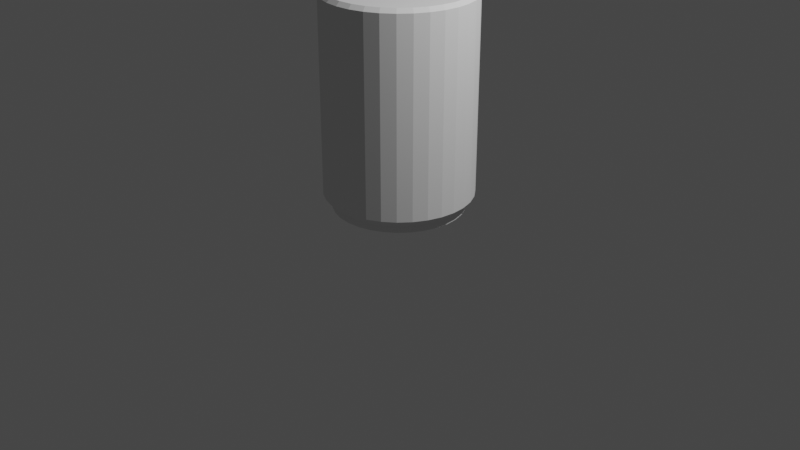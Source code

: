 # Source: Cylinder_Chair.blend  (saved by Blender 3.4.6; exported with 4.5.12 LTS)
import bpy
from mathutils import Matrix  # noqa: F401  (used for matrix-valued properties, if any)

bpy.ops.wm.read_factory_settings(use_empty=True)
scene = bpy.context.scene
scene.name = 'Scene'

# ---- collections
col_collection = bpy.data.collections.new('Collection'); scene.collection.children.link(col_collection)

# ---- world
world_world = bpy.data.worlds.new('World'); scene.world = world_world
world_world.use_nodes = True; world_world.node_tree.nodes.clear()
_N = world_world.node_tree.nodes; _L = world_world.node_tree.links
n0 = _N.new('ShaderNodeOutputWorld'); n0.name = 'World Output'; n0.location = (300, 300)
n1 = _N.new('ShaderNodeBackground'); n1.name = 'Background'; n1.location = (10, 300)
n1.inputs[0].default_value = (0.05088, 0.05088, 0.05088, 1.0)
_L.new(n1.outputs[0], n0.inputs[0])
n0.is_active_output = True
world_world.color = (0.05088, 0.05088, 0.05088)
world_world.use_sun_shadow = False
world_world.sun_shadow_jitter_overblur = 0.0

# ---- cameras
cam_camera = bpy.data.cameras.new('Camera')
cam_camera.clip_end = 100.0
cam_camera.ortho_scale = 7.314

# ---- lights
light_light = bpy.data.lights.new('Light', 'POINT')
light_light.transmission_factor = 0.0
light_light.energy = 1000.0
light_light.shadow_soft_size = 0.1
light_light.shadow_maximum_resolution = 0.006
light_light.use_absolute_resolution = True

# ---- meshes
me_cylinder = bpy.data.meshes.new('Cylinder')
me_cylinder.from_pydata([(-0.1484, 0.7463, 0.6116), (-0.2912, 0.703, 0.6116), (-0.4227, 0.6327, 0.6116), (-0.538, 0.538, 0.6116), (-0.6327, 0.4227, 0.6116), (-0.703, 0.2912, 0.6116), (-0.7463, 0.1484, 0.6116), (-0.7609, 2.344e-09, 0.6116), (-0.7463, -0.1484, 0.6116), (-0.703, -0.2912, 0.6116), (-0.6327, -0.4227, 0.6116), (-0.538, -0.538, 0.6116), (-0.4227, -0.6327, 0.6116), (-0.2912, -0.703, 0.6116), (-0.1484, -0.7463, 0.6116), (-2.504e-08, -0.7609, 0.6116), (0.1484, -0.7463, 0.6116), (0.2912, -0.703, 0.6116), (0.4227, -0.6327, 0.6116), (0.538, -0.538, 0.6116), (0.6327, -0.4227, 0.6116), (0.703, -0.2912, 0.6116), (0.7463, -0.1484, 0.6116), (0.7609, 2.344e-09, 0.6116), (0.7463, 0.1484, 0.6116), (0.703, 0.2912, 0.6116), (0.6327, 0.4227, 0.6116), (0.538, 0.538, 0.6116), (0.4227, 0.6327, 0.6116), (0.2912, 0.703, 0.6116), (0.1484, 0.7463, 0.6116), (-2.504e-08, 0.7609, 0.6116), (2.342e-09, 0.7609, 0.003015), (0.1484, 0.7463, 0.003015), (0.2912, 0.703, 0.003015), (0.4227, 0.6327, 0.003015), (0.538, 0.538, 0.003015), (0.6327, 0.4227, 0.003015), (0.703, 0.2912, 0.003015), (0.7463, 0.1484, 0.003015), (0.7609, -7.266e-10, 0.003015), (0.7463, -0.1484, 0.003015), (0.703, -0.2912, 0.003015), (0.6327, -0.4227, 0.003015), (0.538, -0.538, 0.003015), (0.4227, -0.6327, 0.003015), (0.2912, -0.703, 0.003015), (0.1484, -0.7463, 0.003015), (2.342e-09, -0.7609, 0.003015), (-0.1484, -0.7463, 0.003015), (-0.2912, -0.703, 0.003015), (-0.4227, -0.6327, 0.003015), (-0.538, -0.538, 0.003015), (-0.6327, -0.4227, 0.003015), (-0.703, -0.2912, 0.003015), (-0.7463, -0.1484, 0.003015), (-0.7609, -7.266e-10, 0.003015), (-0.7463, 0.1484, 0.003015), (-0.703, 0.2912, 0.003015), (-0.6327, 0.4227, 0.003015), (-0.538, 0.538, 0.003015), (-0.4227, 0.6327, 0.003015), (-0.2912, 0.703, 0.003015), (-0.1484, 0.7463, 0.003015), (2.342e-09, 0.6716, -0.7579), (2.342e-09, 0.7609, -0.669), (0.131, 0.6587, -0.7579), (0.1484, 0.7463, -0.669), (0.257, 0.6205, -0.7579), (0.2912, 0.703, -0.669), (0.3731, 0.5584, -0.7579), (0.4227, 0.6327, -0.669), (0.4749, 0.4749, -0.7579), (0.538, 0.538, -0.669), (0.5584, 0.3731, -0.7579), (0.6327, 0.4227, -0.669), (0.6205, 0.257, -0.7579), (0.703, 0.2912, -0.669), (0.6587, 0.131, -0.7579), (0.7463, 0.1484, -0.669), (0.6716, -7.266e-10, -0.7579), (0.7609, -7.266e-10, -0.669), (0.6587, -0.131, -0.7579), (0.7463, -0.1484, -0.669), (0.6205, -0.257, -0.7579), (0.703, -0.2912, -0.669), (0.5584, -0.3731, -0.7579), (0.6327, -0.4227, -0.669), (0.4749, -0.4749, -0.7579), (0.538, -0.538, -0.669), (0.3731, -0.5584, -0.7579), (0.4227, -0.6327, -0.669), (0.257, -0.6205, -0.7579), (0.2912, -0.703, -0.669), (0.131, -0.6587, -0.7579), (0.1484, -0.7463, -0.669), (2.342e-09, -0.6716, -0.7579), (2.342e-09, -0.7609, -0.669), (-0.131, -0.6587, -0.7579), (-0.1484, -0.7463, -0.669), (-0.257, -0.6205, -0.7579), (-0.2912, -0.703, -0.669), (-0.3731, -0.5584, -0.7579), (-0.4227, -0.6327, -0.669), (-0.4749, -0.4749, -0.7579), (-0.538, -0.538, -0.669), (-0.5584, -0.3731, -0.7579), (-0.6327, -0.4227, -0.669), (-0.6205, -0.257, -0.7579), (-0.703, -0.2912, -0.669), (-0.6587, -0.131, -0.7579), (-0.7463, -0.1484, -0.669), (-0.6716, -7.266e-10, -0.7579), (-0.7609, -7.266e-10, -0.669), (-0.6587, 0.131, -0.7579), (-0.7463, 0.1484, -0.669), (-0.6205, 0.257, -0.7579), (-0.703, 0.2912, -0.669), (-0.5584, 0.3731, -0.7579), (-0.6327, 0.4227, -0.669), (-0.4749, 0.4749, -0.7579), (-0.538, 0.538, -0.669), (-0.3731, 0.5584, -0.7579), (-0.4227, 0.6327, -0.669), (-0.257, 0.6205, -0.7579), (-0.2912, 0.703, -0.669), (-0.131, 0.6587, -0.7579), (-0.1484, 0.7463, -0.669), (-2.469e-08, 0.7198, 1.372), (-2.504e-08, 0.7609, 1.332), (0.1404, 0.706, 1.372), (0.1484, 0.7463, 1.332), (0.2755, 0.665, 1.372), (0.2912, 0.703, 1.332), (0.3999, 0.5985, 1.372), (0.4227, 0.6327, 1.332), (0.509, 0.509, 1.372), (0.538, 0.538, 1.332), (0.5985, 0.3999, 1.372), (0.6327, 0.4227, 1.332), (0.665, 0.2755, 1.372), (0.703, 0.2912, 1.332), (0.706, 0.1404, 1.372), (0.7463, 0.1484, 1.332), (0.7198, 1.989e-09, 1.372), (0.7609, 2.344e-09, 1.332), (0.706, -0.1404, 1.372), (0.7463, -0.1484, 1.332), (0.665, -0.2755, 1.372), (0.703, -0.2912, 1.332), (0.5985, -0.3999, 1.372), (0.6327, -0.4227, 1.332), (0.509, -0.509, 1.372), (0.538, -0.538, 1.332), (0.3999, -0.5985, 1.372), (0.4227, -0.6327, 1.332), (0.2755, -0.665, 1.372), (0.2912, -0.703, 1.332), (0.1404, -0.706, 1.372), (0.1484, -0.7463, 1.332), (-2.539e-08, -0.7198, 1.372), (-2.504e-08, -0.7609, 1.332), (-0.1404, -0.706, 1.372), (-0.1484, -0.7463, 1.332), (-0.2755, -0.665, 1.372), (-0.2912, -0.703, 1.332), (-0.3999, -0.5985, 1.372), (-0.4227, -0.6327, 1.332), (-0.509, -0.509, 1.372), (-0.538, -0.538, 1.332), (-0.5985, -0.3999, 1.372), (-0.6327, -0.4227, 1.332), (-0.665, -0.2755, 1.372), (-0.703, -0.2912, 1.332), (-0.706, -0.1404, 1.372), (-0.7463, -0.1484, 1.332), (-0.7198, 2.698e-09, 1.372), (-0.7609, 2.344e-09, 1.332), (-0.706, 0.1404, 1.372), (-0.7463, 0.1484, 1.332), (-0.665, 0.2755, 1.372), (-0.703, 0.2912, 1.332), (-0.5985, 0.3999, 1.372), (-0.6327, 0.4227, 1.332), (-0.509, 0.509, 1.372), (-0.538, 0.538, 1.332), (-0.3999, 0.5985, 1.372), (-0.4227, 0.6327, 1.332), (-0.2755, 0.665, 1.372), (-0.2912, 0.703, 1.332), (-0.1404, 0.706, 1.372), (-0.1484, 0.7463, 1.332), (6.306e-09, 0.6716, -0.8216), (0.131, 0.6587, -0.8216), (0.257, 0.6205, -0.8216), (0.3731, 0.5584, -0.8216), (0.4749, 0.4749, -0.8216), (0.5584, 0.3731, -0.8216), (0.6205, 0.257, -0.8216), (0.6587, 0.131, -0.8216), (0.6716, -7.266e-10, -0.8216), (0.6587, -0.131, -0.8216), (0.6205, -0.257, -0.8216), (0.5584, -0.3731, -0.8216), (0.4749, -0.4749, -0.8216), (0.3731, -0.5584, -0.8216), (0.257, -0.6205, -0.8216), (0.131, -0.6587, -0.8216), (6.306e-09, -0.6716, -0.8216), (-0.131, -0.6587, -0.8216), (-0.257, -0.6205, -0.8216), (-0.3731, -0.5584, -0.8216), (-0.4749, -0.4749, -0.8216), (-0.5584, -0.3731, -0.8216), (-0.6205, -0.257, -0.8216), (-0.6587, -0.131, -0.8216), (-0.6716, -7.266e-10, -0.8216), (-0.6587, 0.131, -0.8216), (-0.6205, 0.257, -0.8216), (-0.5584, 0.3731, -0.8216), (-0.4749, 0.4749, -0.8216), (-0.3731, 0.5584, -0.8216), (-0.257, 0.6205, -0.8216), (-0.131, 0.6587, -0.8216), (0.131, 0.6587, -0.8216), (6.306e-09, 0.6716, -0.8216), (0.257, 0.6205, -0.8216), (0.3731, 0.5584, -0.8216), (0.4749, 0.4749, -0.8216), (0.5584, 0.3731, -0.8216), (0.6205, 0.257, -0.8216), (0.6587, 0.131, -0.8216), (0.6716, -7.266e-10, -0.8216), (0.6587, -0.131, -0.8216), (0.6205, -0.257, -0.8216), (0.5584, -0.3731, -0.8216), (0.4749, -0.4749, -0.8216), (0.3731, -0.5584, -0.8216), (0.257, -0.6205, -0.8216), (0.131, -0.6587, -0.8216), (6.306e-09, -0.6716, -0.8216), (-0.131, -0.6587, -0.8216), (-0.257, -0.6205, -0.8216), (-0.3731, -0.5584, -0.8216), (-0.4749, -0.4749, -0.8216), (-0.5584, -0.3731, -0.8216), (-0.6205, -0.257, -0.8216), (-0.6587, -0.131, -0.8216), (-0.6716, -7.266e-10, -0.8216), (-0.6587, 0.131, -0.8216), (-0.6205, 0.257, -0.8216), (-0.5584, 0.3731, -0.8216), (-0.4749, 0.4749, -0.8216), (-0.3731, 0.5584, -0.8216), (-0.257, 0.6205, -0.8216), (-0.131, 0.6587, -0.8216), (0.131, 0.6587, -0.8216), (6.306e-09, 0.6716, -0.8216), (0.257, 0.6205, -0.8216), (0.3731, 0.5584, -0.8216), (0.4749, 0.4749, -0.8216), (0.5584, 0.3731, -0.8216), (0.6205, 0.257, -0.8216), (0.6587, 0.131, -0.8216), (0.6716, -7.266e-10, -0.8216), (0.6587, -0.131, -0.8216), (0.6205, -0.257, -0.8216), (0.5584, -0.3731, -0.8216), (0.4749, -0.4749, -0.8216), (0.3731, -0.5584, -0.8216), (0.257, -0.6205, -0.8216), (0.131, -0.6587, -0.8216), (6.306e-09, -0.6716, -0.8216), (-0.131, -0.6587, -0.8216), (-0.257, -0.6205, -0.8216), (-0.3731, -0.5584, -0.8216), (-0.4749, -0.4749, -0.8216), (-0.5584, -0.3731, -0.8216), (-0.6205, -0.257, -0.8216), (-0.6587, -0.131, -0.8216), (-0.6716, -7.266e-10, -0.8216), (-0.6587, 0.131, -0.8216), (-0.6205, 0.257, -0.8216), (-0.5584, 0.3731, -0.8216), (-0.4749, 0.4749, -0.8216), (-0.3731, 0.5584, -0.8216), (-0.257, 0.6205, -0.8216), (-0.131, 0.6587, -0.8216), (0.131, 0.6587, -0.8216), (0.131, 0.6587, -0.8216), (0.131, 0.6587, -0.8216), (0.131, 0.6587, -0.8216), (0.131, 0.6587, -0.8216), (0.131, 0.6587, -0.8216), (6.306e-09, 0.6716, -0.8216), (6.306e-09, 0.6716, -0.8216), (6.306e-09, 0.6716, -0.8216), (6.306e-09, 0.6716, -0.8216), (6.306e-09, 0.6716, -0.8216), (6.306e-09, 0.6716, -0.8216), (0.257, 0.6205, -0.8216), (0.257, 0.6205, -0.8216), (0.257, 0.6205, -0.8216), (0.257, 0.6205, -0.8216), (0.257, 0.6205, -0.8216), (0.257, 0.6205, -0.8216), (0.3731, 0.5584, -0.8216), (0.3731, 0.5584, -0.8216), (0.3731, 0.5584, -0.8216), (0.3731, 0.5584, -0.8216), (0.3731, 0.5584, -0.8216), (0.3731, 0.5584, -0.8216), (0.4749, 0.4749, -0.8216), (0.4749, 0.4749, -0.8216), (0.4749, 0.4749, -0.8216), (0.4749, 0.4749, -0.8216), (0.4749, 0.4749, -0.8216), (0.4749, 0.4749, -0.8216), (0.5584, 0.3731, -0.8216), (0.5584, 0.3731, -0.8216), (0.5584, 0.3731, -0.8216), (0.5584, 0.3731, -0.8216), (0.5584, 0.3731, -0.8216), (0.5584, 0.3731, -0.8216), (0.6205, 0.257, -0.8216), (0.6205, 0.257, -0.8216), (0.6205, 0.257, -0.8216), (0.6205, 0.257, -0.8216), (0.6205, 0.257, -0.8216), (0.6205, 0.257, -0.8216), (0.6587, 0.131, -0.8216), (0.6587, 0.131, -0.8216), (0.6587, 0.131, -0.8216), (0.6587, 0.131, -0.8216), (0.6587, 0.131, -0.8216), (0.6587, 0.131, -0.8216), (0.6716, -7.266e-10, -0.8216), (0.6716, -7.266e-10, -0.8216), (0.6716, -7.266e-10, -0.8216), (0.6716, -7.266e-10, -0.8216), (0.6716, -7.266e-10, -0.8216), (0.6716, -7.266e-10, -0.8216), (0.6587, -0.131, -0.8216), (0.6587, -0.131, -0.8216), (0.6587, -0.131, -0.8216), (0.6587, -0.131, -0.8216), (0.6587, -0.131, -0.8216), (0.6587, -0.131, -0.8216), (0.6205, -0.257, -0.8216), (0.6205, -0.257, -0.8216), (0.6205, -0.257, -0.8216), (0.6205, -0.257, -0.8216), (0.6205, -0.257, -0.8216), (0.6205, -0.257, -0.8216), (0.5584, -0.3731, -0.8216), (0.5584, -0.3731, -0.8216), (0.5584, -0.3731, -0.8216), (0.5584, -0.3731, -0.8216), (0.5584, -0.3731, -0.8216), (0.5584, -0.3731, -0.8216), (0.4749, -0.4749, -0.8216), (0.4749, -0.4749, -0.8216), (0.4749, -0.4749, -0.8216), (0.4749, -0.4749, -0.8216), (0.4749, -0.4749, -0.8216), (0.4749, -0.4749, -0.8216), (0.3731, -0.5584, -0.8216), (0.3731, -0.5584, -0.8216), (0.3731, -0.5584, -0.8216), (0.3731, -0.5584, -0.8216), (0.3731, -0.5584, -0.8216), (0.3731, -0.5584, -0.8216), (0.257, -0.6205, -0.8216), (0.257, -0.6205, -0.8216), (0.257, -0.6205, -0.8216), (0.257, -0.6205, -0.8216), (0.257, -0.6205, -0.8216), (0.257, -0.6205, -0.8216), (0.131, -0.6587, -0.8216), (0.131, -0.6587, -0.8216), (0.131, -0.6587, -0.8216), (0.131, -0.6587, -0.8216), (0.131, -0.6587, -0.8216), (0.131, -0.6587, -0.8216), (6.306e-09, -0.6716, -0.8216), (6.306e-09, -0.6716, -0.8216), (6.306e-09, -0.6716, -0.8216), (6.306e-09, -0.6716, -0.8216), (6.306e-09, -0.6716, -0.8216), (6.306e-09, -0.6716, -0.8216), (-0.131, -0.6587, -0.8216), (-0.131, -0.6587, -0.8216), (-0.131, -0.6587, -0.8216), (-0.131, -0.6587, -0.8216), (-0.131, -0.6587, -0.8216), (-0.131, -0.6587, -0.8216), (-0.257, -0.6205, -0.8216), (-0.257, -0.6205, -0.8216), (-0.257, -0.6205, -0.8216), (-0.257, -0.6205, -0.8216), (-0.257, -0.6205, -0.8216), (-0.257, -0.6205, -0.8216), (-0.3731, -0.5584, -0.8216), (-0.3731, -0.5584, -0.8216), (-0.3731, -0.5584, -0.8216), (-0.3731, -0.5584, -0.8216), (-0.3731, -0.5584, -0.8216), (-0.3731, -0.5584, -0.8216), (-0.4749, -0.4749, -0.8216), (-0.4749, -0.4749, -0.8216), (-0.4749, -0.4749, -0.8216), (-0.4749, -0.4749, -0.8216), (-0.4749, -0.4749, -0.8216), (-0.4749, -0.4749, -0.8216), (-0.5584, -0.3731, -0.8216), (-0.5584, -0.3731, -0.8216), (-0.5584, -0.3731, -0.8216), (-0.5584, -0.3731, -0.8216), (-0.5584, -0.3731, -0.8216), (-0.5584, -0.3731, -0.8216), (-0.6205, -0.257, -0.8216), (-0.6205, -0.257, -0.8216), (-0.6205, -0.257, -0.8216), (-0.6205, -0.257, -0.8216), (-0.6205, -0.257, -0.8216), (-0.6205, -0.257, -0.8216), (-0.6587, -0.131, -0.8216), (-0.6587, -0.131, -0.8216), (-0.6587, -0.131, -0.8216), (-0.6587, -0.131, -0.8216), (-0.6587, -0.131, -0.8216), (-0.6587, -0.131, -0.8216), (-0.6716, -7.266e-10, -0.8216), (-0.6716, -7.266e-10, -0.8216), (-0.6716, -7.266e-10, -0.8216), (-0.6716, -7.266e-10, -0.8216), (-0.6716, -7.266e-10, -0.8216), (-0.6716, -7.266e-10, -0.8216), (-0.6587, 0.131, -0.8216), (-0.6587, 0.131, -0.8216), (-0.6587, 0.131, -0.8216), (-0.6587, 0.131, -0.8216), (-0.6587, 0.131, -0.8216), (-0.6587, 0.131, -0.8216), (-0.6205, 0.257, -0.8216), (-0.6205, 0.257, -0.8216), (-0.6205, 0.257, -0.8216), (-0.6205, 0.257, -0.8216), (-0.6205, 0.257, -0.8216), (-0.6205, 0.257, -0.8216), (-0.5584, 0.3731, -0.8216), (-0.5584, 0.3731, -0.8216), (-0.5584, 0.3731, -0.8216), (-0.5584, 0.3731, -0.8216), (-0.5584, 0.3731, -0.8216), (-0.5584, 0.3731, -0.8216), (-0.4749, 0.4749, -0.8216), (-0.4749, 0.4749, -0.8216), (-0.4749, 0.4749, -0.8216), (-0.4749, 0.4749, -0.8216), (-0.4749, 0.4749, -0.8216), (-0.4749, 0.4749, -0.8216), (-0.3731, 0.5584, -0.8216), (-0.3731, 0.5584, -0.8216), (-0.3731, 0.5584, -0.8216), (-0.3731, 0.5584, -0.8216), (-0.3731, 0.5584, -0.8216), (-0.3731, 0.5584, -0.8216), (-0.257, 0.6205, -0.8216), (-0.257, 0.6205, -0.8216), (-0.257, 0.6205, -0.8216), (-0.257, 0.6205, -0.8216), (-0.257, 0.6205, -0.8216), (-0.257, 0.6205, -0.8216), (-0.131, 0.6587, -0.8216), (-0.131, 0.6587, -0.8216), (-0.131, 0.6587, -0.8216), (-0.131, 0.6587, -0.8216), (-0.131, 0.6587, -0.8216), (-0.131, 0.6587, -0.8216), (2.342e-09, 0.7609, -0.669), (0.1484, 0.7463, -0.669), (0.131, 0.6587, -0.7579), (2.342e-09, 0.6716, -0.7579), (0.2912, 0.703, -0.669), (0.257, 0.6205, -0.7579), (0.4227, 0.6327, -0.669), (0.3731, 0.5584, -0.7579), (0.538, 0.538, -0.669), (0.4749, 0.4749, -0.7579), (0.6327, 0.4227, -0.669), (0.5584, 0.3731, -0.7579), (0.703, 0.2912, -0.669), (0.6205, 0.257, -0.7579), (0.7463, 0.1484, -0.669), (0.6587, 0.131, -0.7579), (-0.7609, -7.266e-10, -0.669), (-0.6716, -7.266e-10, -0.7579), (-0.7463, 0.1484, -0.669), (-0.6587, 0.131, -0.7579), (-0.703, 0.2912, -0.669), (-0.6205, 0.257, -0.7579), (-0.6327, 0.4227, -0.669), (-0.5584, 0.3731, -0.7579), (-0.538, 0.538, -0.669), (-0.4749, 0.4749, -0.7579), (-0.4227, 0.6327, -0.669), (-0.3731, 0.5584, -0.7579), (-0.2912, 0.703, -0.669), (-0.257, 0.6205, -0.7579), (-0.1484, 0.7463, -0.669), (-0.131, 0.6587, -0.7579)], [], [(0, 191, 129, 31), (510, 63, 32, 65), (481, 33, 34, 484), (508, 62, 63, 510), (506, 61, 62, 508), (504, 60, 61, 506), (502, 59, 60, 504), (500, 58, 59, 502), (498, 57, 58, 500), (496, 56, 57, 498), (111, 55, 56, 496), (109, 54, 55, 111), (107, 53, 54, 109), (105, 52, 53, 107), (103, 51, 52, 105), (101, 50, 51, 103), (99, 49, 50, 101), (97, 48, 49, 99), (95, 47, 48, 97), (93, 46, 47, 95), (91, 45, 46, 93), (89, 44, 45, 91), (87, 43, 44, 89), (85, 42, 43, 87), (83, 41, 42, 85), (81, 40, 41, 83), (494, 39, 40, 81), (492, 38, 39, 494), (490, 37, 38, 492), (488, 36, 37, 490), (486, 35, 36, 488), (484, 34, 35, 486), (68, 70, 227, 226), (480, 67, 482, 483), (67, 69, 485, 482), (69, 71, 487, 485), (71, 73, 489, 487), (73, 75, 491, 489), (75, 77, 493, 491), (77, 79, 78, 493), (494, 81, 80, 495), (81, 83, 82, 80), (83, 85, 84, 82), (85, 87, 86, 84), (87, 89, 88, 86), (89, 91, 90, 88), (91, 93, 92, 90), (93, 95, 94, 92), (95, 97, 96, 94), (97, 99, 98, 96), (99, 101, 100, 98), (101, 103, 102, 100), (103, 105, 104, 102), (105, 107, 106, 104), (107, 109, 108, 106), (109, 111, 110, 108), (111, 496, 497, 110), (113, 115, 499, 112), (115, 117, 501, 499), (117, 119, 503, 501), (119, 121, 505, 503), (121, 123, 507, 505), (123, 125, 509, 507), (125, 127, 511, 509), (127, 480, 483, 511), (65, 32, 33, 481), (41, 40, 23, 22), (55, 54, 9, 8), (42, 41, 22, 21), (56, 55, 8, 7), (43, 42, 21, 20), (57, 56, 7, 6), (44, 43, 20, 19), (58, 57, 6, 5), (45, 44, 19, 18), (59, 58, 5, 4), (46, 45, 18, 17), (33, 32, 31, 30), (60, 59, 4, 3), (47, 46, 17, 16), (34, 33, 30, 29), (61, 60, 3, 2), (48, 47, 16, 15), (35, 34, 29, 28), (62, 61, 2, 1), (49, 48, 15, 14), (36, 35, 28, 27), (63, 62, 1, 0), (50, 49, 14, 13), (37, 36, 27, 26), (32, 63, 0, 31), (51, 50, 13, 12), (38, 37, 26, 25), (52, 51, 12, 11), (39, 38, 25, 24), (53, 52, 11, 10), (40, 39, 24, 23), (54, 53, 10, 9), (29, 133, 135, 28), (28, 135, 137, 27), (27, 137, 139, 26), (26, 139, 141, 25), (25, 141, 143, 24), (24, 143, 145, 23), (23, 145, 147, 22), (22, 147, 149, 21), (21, 149, 151, 20), (20, 151, 153, 19), (19, 153, 155, 18), (18, 155, 157, 17), (17, 157, 159, 16), (16, 159, 161, 15), (15, 161, 163, 14), (14, 163, 165, 13), (13, 165, 167, 12), (12, 167, 169, 11), (11, 169, 171, 10), (10, 171, 173, 9), (9, 173, 175, 8), (8, 175, 177, 7), (7, 177, 179, 6), (6, 179, 181, 5), (5, 181, 183, 4), (4, 183, 185, 3), (3, 185, 187, 2), (2, 187, 189, 1), (1, 189, 191, 0), (31, 129, 131, 30), (30, 131, 133, 29), (131, 129, 128, 130), (133, 131, 130, 132), (135, 133, 132, 134), (137, 135, 134, 136), (139, 137, 136, 138), (141, 139, 138, 140), (143, 141, 140, 142), (145, 143, 142, 144), (147, 145, 144, 146), (149, 147, 146, 148), (151, 149, 148, 150), (153, 151, 150, 152), (155, 153, 152, 154), (157, 155, 154, 156), (159, 157, 156, 158), (161, 159, 158, 160), (163, 161, 160, 162), (165, 163, 162, 164), (167, 165, 164, 166), (169, 167, 166, 168), (171, 169, 168, 170), (173, 171, 170, 172), (175, 173, 172, 174), (177, 175, 174, 176), (179, 177, 176, 178), (181, 179, 178, 180), (183, 181, 180, 182), (185, 183, 182, 184), (187, 185, 184, 186), (189, 187, 186, 188), (191, 189, 188, 190), (129, 191, 190, 128), (130, 128, 190, 188, 186, 184, 182, 180, 178, 176, 174, 172, 170, 168, 166, 164, 162, 160, 158, 156, 154, 152, 150, 148, 146, 144, 142, 140, 138, 136, 134, 132), (192, 193, 194, 195, 196, 197, 198, 199, 200, 201, 202, 203, 204, 205, 206, 207, 208, 209, 210, 211, 212, 213, 214, 215, 216, 217, 218, 219, 220, 221, 222, 223), (86, 88, 236, 235), (104, 106, 245, 244), (122, 124, 254, 253), (495, 80, 232, 231), (96, 98, 241, 240), (114, 116, 250, 249), (70, 72, 228, 227), (88, 90, 237, 236), (106, 108, 246, 245), (124, 126, 255, 254), (80, 82, 233, 232), (98, 100, 242, 241), (116, 118, 251, 250), (126, 64, 225, 255), (72, 74, 229, 228), (90, 92, 238, 237), (108, 110, 247, 246), (64, 66, 224, 225), (82, 84, 234, 233), (100, 102, 243, 242), (118, 120, 252, 251), (74, 76, 230, 229), (92, 94, 239, 238), (110, 497, 248, 247), (66, 68, 226, 224), (84, 86, 235, 234), (102, 104, 244, 243), (120, 122, 253, 252), (76, 495, 231, 230), (94, 96, 240, 239), (497, 114, 249, 248), (256, 257, 225, 224), (258, 256, 224, 226), (259, 258, 226, 227), (260, 259, 227, 228), (261, 260, 228, 229), (262, 261, 229, 230), (263, 262, 230, 231), (264, 263, 231, 232), (265, 264, 232, 233), (266, 265, 233, 234), (267, 266, 234, 235), (268, 267, 235, 236), (269, 268, 236, 237), (270, 269, 237, 238), (271, 270, 238, 239), (272, 271, 239, 240), (273, 272, 240, 241), (274, 273, 241, 242), (275, 274, 242, 243), (276, 275, 243, 244), (277, 276, 244, 245), (278, 277, 245, 246), (279, 278, 246, 247), (280, 279, 247, 248), (281, 280, 248, 249), (282, 281, 249, 250), (283, 282, 250, 251), (284, 283, 251, 252), (285, 284, 252, 253), (286, 285, 253, 254), (287, 286, 254, 255), (257, 287, 255, 225), (295, 477, 474, 297), (298, 476, 287, 257), (323, 315, 312, 319), (329, 321, 318, 325), (335, 327, 324, 331), (341, 333, 330, 337), (347, 339, 336, 343), (353, 345, 342, 349), (359, 351, 348, 355), (365, 357, 354, 361), (371, 363, 360, 367), (377, 369, 366, 373), (383, 375, 372, 379), (389, 381, 378, 385), (395, 387, 384, 391), (401, 393, 390, 397), (407, 399, 396, 403), (413, 405, 402, 409), (419, 411, 408, 415), (425, 417, 414, 421), (431, 423, 420, 427), (437, 429, 426, 433), (443, 435, 432, 439), (449, 441, 438, 445), (455, 447, 444, 451), (461, 453, 450, 457), (467, 459, 456, 463), (473, 465, 462, 469), (479, 471, 468, 475), (317, 309, 306, 313), (193, 192, 294, 292), (293, 296, 299, 289), (195, 194, 304, 310), (196, 195, 310, 316), (197, 196, 316, 322), (198, 197, 322, 328), (199, 198, 328, 334), (200, 199, 334, 340), (201, 200, 340, 346), (202, 201, 346, 352), (203, 202, 352, 358), (204, 203, 358, 364), (205, 204, 364, 370), (206, 205, 370, 376), (207, 206, 376, 382), (208, 207, 382, 388), (209, 208, 388, 394), (210, 209, 394, 400), (211, 210, 400, 406), (212, 211, 406, 412), (213, 212, 412, 418), (214, 213, 418, 424), (215, 214, 424, 430), (216, 215, 430, 436), (217, 216, 436, 442), (218, 217, 442, 448), (219, 218, 448, 454), (220, 219, 454, 460), (221, 220, 460, 466), (222, 221, 466, 472), (223, 222, 472, 478), (311, 303, 300, 307), (290, 298, 257, 256), (302, 290, 256, 258), (308, 302, 258, 259), (314, 308, 259, 260), (320, 314, 260, 261), (326, 320, 261, 262), (332, 326, 262, 263), (338, 332, 263, 264), (344, 338, 264, 265), (350, 344, 265, 266), (356, 350, 266, 267), (362, 356, 267, 268), (368, 362, 268, 269), (374, 368, 269, 270), (380, 374, 270, 271), (386, 380, 271, 272), (392, 386, 272, 273), (398, 392, 273, 274), (404, 398, 274, 275), (410, 404, 275, 276), (416, 410, 276, 277), (422, 416, 277, 278), (428, 422, 278, 279), (434, 428, 279, 280), (440, 434, 280, 281), (446, 440, 281, 282), (452, 446, 282, 283), (458, 452, 283, 284), (464, 458, 284, 285), (470, 464, 285, 286), (476, 470, 286, 287), (192, 223, 478, 294), (194, 193, 292, 304), (288, 289, 290), (291, 292, 293), (294, 295, 296), (297, 298, 299), (300, 301, 302), (303, 304, 305), (306, 307, 308), (309, 310, 311), (312, 313, 314), (315, 316, 317), (318, 319, 320), (321, 322, 323), (324, 325, 326), (327, 328, 329), (330, 331, 332), (333, 334, 335), (336, 337, 338), (339, 340, 341), (342, 343, 344), (345, 346, 347), (348, 349, 350), (351, 352, 353), (354, 355, 356), (357, 358, 359), (360, 361, 362), (363, 364, 365), (366, 367, 368), (369, 370, 371), (372, 373, 374), (375, 376, 377), (378, 379, 380), (381, 382, 383), (384, 385, 386), (387, 388, 389), (390, 391, 392), (393, 394, 395), (396, 397, 398), (399, 400, 401), (402, 403, 404), (405, 406, 407), (408, 409, 410), (411, 412, 413), (414, 415, 416), (417, 418, 419), (420, 421, 422), (423, 424, 425), (426, 427, 428), (429, 430, 431), (432, 433, 434), (435, 436, 437), (438, 439, 440), (441, 442, 443), (444, 445, 446), (447, 448, 449), (450, 451, 452), (453, 454, 455), (456, 457, 458), (459, 460, 461), (462, 463, 464), (465, 466, 467), (468, 469, 470), (471, 472, 473), (474, 475, 476), (477, 478, 479), (288, 291, 293, 289), (292, 294, 296, 293), (295, 297, 299, 296), (298, 290, 289, 299), (300, 303, 305, 301), (304, 292, 291, 305), (290, 302, 301, 288), (306, 309, 311, 307), (310, 304, 303, 311), (302, 308, 307, 300), (312, 315, 317, 313), (316, 310, 309, 317), (308, 314, 313, 306), (318, 321, 323, 319), (322, 316, 315, 323), (314, 320, 319, 312), (324, 327, 329, 325), (328, 322, 321, 329), (320, 326, 325, 318), (330, 333, 335, 331), (334, 328, 327, 335), (326, 332, 331, 324), (336, 339, 341, 337), (340, 334, 333, 341), (332, 338, 337, 330), (342, 345, 347, 343), (346, 340, 339, 347), (338, 344, 343, 336), (348, 351, 353, 349), (352, 346, 345, 353), (344, 350, 349, 342), (354, 357, 359, 355), (358, 352, 351, 359), (350, 356, 355, 348), (360, 363, 365, 361), (364, 358, 357, 365), (356, 362, 361, 354), (366, 369, 371, 367), (370, 364, 363, 371), (362, 368, 367, 360), (372, 375, 377, 373), (376, 370, 369, 377), (368, 374, 373, 366), (378, 381, 383, 379), (382, 376, 375, 383), (374, 380, 379, 372), (384, 387, 389, 385), (388, 382, 381, 389), (380, 386, 385, 378), (390, 393, 395, 391), (394, 388, 387, 395), (386, 392, 391, 384), (396, 399, 401, 397), (400, 394, 393, 401), (392, 398, 397, 390), (402, 405, 407, 403), (406, 400, 399, 407), (398, 404, 403, 396), (408, 411, 413, 409), (412, 406, 405, 413), (404, 410, 409, 402), (414, 417, 419, 415), (418, 412, 411, 419), (410, 416, 415, 408), (420, 423, 425, 421), (424, 418, 417, 425), (416, 422, 421, 414), (426, 429, 431, 427), (430, 424, 423, 431), (422, 428, 427, 420), (432, 435, 437, 433), (436, 430, 429, 437), (428, 434, 433, 426), (438, 441, 443, 439), (442, 436, 435, 443), (434, 440, 439, 432), (444, 447, 449, 445), (448, 442, 441, 449), (440, 446, 445, 438), (450, 453, 455, 451), (454, 448, 447, 455), (446, 452, 451, 444), (456, 459, 461, 457), (460, 454, 453, 461), (452, 458, 457, 450), (462, 465, 467, 463), (466, 460, 459, 467), (458, 464, 463, 456), (468, 471, 473, 469), (472, 466, 465, 473), (464, 470, 469, 462), (474, 477, 479, 475), (478, 472, 471, 479), (470, 476, 475, 468), (294, 478, 477, 295), (476, 298, 297, 474), (305, 291, 288, 301), (67, 480, 65, 481), (483, 482, 66, 64), (69, 67, 481, 484), (482, 485, 68, 66), (71, 69, 484, 486), (485, 487, 70, 68), (73, 71, 486, 488), (487, 489, 72, 70), (75, 73, 488, 490), (489, 491, 74, 72), (77, 75, 490, 492), (491, 493, 76, 74), (79, 77, 492, 494), (78, 79, 494, 495), (493, 78, 495, 76), (113, 112, 497, 496), (115, 113, 496, 498), (112, 499, 114, 497), (117, 115, 498, 500), (499, 501, 116, 114), (119, 117, 500, 502), (501, 503, 118, 116), (121, 119, 502, 504), (503, 505, 120, 118), (123, 121, 504, 506), (505, 507, 122, 120), (125, 123, 506, 508), (507, 509, 124, 122), (127, 125, 508, 510), (509, 511, 126, 124), (480, 127, 510, 65), (511, 483, 64, 126)])
_uv = me_cylinder.uv_layers.new(name='UVMap')
_uv.uv.foreach_set('vector', [0.03125, 0.75, 0.03125, 0.9866, 0.0, 0.9866, 0.0, 0.75, 0.03125, 0.5292, 0.03125, 0.75, 0.0, 0.75, 0.0, 0.5292, 0.9688, 0.5292, 0.9688, 0.75, 0.9375, 0.75, 0.9375, 0.5292, 0.0625, 0.5292, 0.0625, 0.75, 0.03125, 0.75, 0.03125, 0.5292, 0.09375, 0.5292, 0.09375, 0.75, 0.0625, 0.75, 0.0625, 0.5292, 0.125, 0.5292, 0.125, 0.75, 0.09375, 0.75, 0.09375, 0.5292, 0.1562, 0.5292, 0.1562, 0.75, 0.125, 0.75, 0.125, 0.5292, 0.1875, 0.5292, 0.1875, 0.75, 0.1562, 0.75, 0.1562, 0.5292, 0.2188, 0.5292, 0.2188, 0.75, 0.1875, 0.75, 0.1875, 0.5292, 0.25, 0.5292, 0.25, 0.75, 0.2188, 0.75, 0.2188, 0.5292, 0.2812, 0.5292, 0.2812, 0.75, 0.25, 0.75, 0.25, 0.5292, 0.3125, 0.5292, 0.3125, 0.75, 0.2812, 0.75, 0.2812, 0.5292, 0.3438, 0.5292, 0.3438, 0.75, 0.3125, 0.75, 0.3125, 0.5292, 0.375, 0.5292, 0.375, 0.75, 0.3438, 0.75, 0.3438, 0.5292, 0.4062, 0.5292, 0.4062, 0.75, 0.375, 0.75, 0.375, 0.5292, 0.4375, 0.5292, 0.4375, 0.75, 0.4062, 0.75, 0.4062, 0.5292, 0.4688, 0.5292, 0.4688, 0.75, 0.4375, 0.75, 0.4375, 0.5292, 0.5, 0.5292, 0.5, 0.75, 0.4688, 0.75, 0.4688, 0.5292, 0.5312, 0.5292, 0.5312, 0.75, 0.5, 0.75, 0.5, 0.5292, 0.5625, 0.5292, 0.5625, 0.75, 0.5312, 0.75, 0.5312, 0.5292, 0.5938, 0.5292, 0.5938, 0.75, 0.5625, 0.75, 0.5625, 0.5292, 0.625, 0.5292, 0.625, 0.75, 0.5938, 0.75, 0.5938, 0.5292, 0.6562, 0.5292, 0.6562, 0.75, 0.625, 0.75, 0.625, 0.5292, 0.6875, 0.5292, 0.6875, 0.75, 0.6562, 0.75, 0.6562, 0.5292, 0.7188, 0.5292, 0.7188, 0.75, 0.6875, 0.75, 0.6875, 0.5292, 0.75, 0.5292, 0.75, 0.75, 0.7188, 0.75, 0.7188, 0.5292, 0.7812, 0.5292, 0.7812, 0.75, 0.75, 0.75, 0.75, 0.5292, 0.8125, 0.5292, 0.8125, 0.75, 0.7812, 0.75, 0.7812, 0.5292, 0.8438, 0.5292, 0.8438, 0.75, 0.8125, 0.75, 0.8125, 0.5292, 0.875, 0.5292, 0.875, 0.75, 0.8438, 0.75, 0.8438, 0.5292, 0.9062, 0.5292, 0.9062, 0.75, 0.875, 0.75, 0.875, 0.5292, 0.9375, 0.5292, 0.9375, 0.75, 0.9062, 0.75, 0.9062, 0.5292, 0.8311, 0.4457, 0.8677, 0.4261, 0.8677, 0.4261, 0.8311, 0.4457, 0.75, 0.49, 0.7968, 0.4854, 0.7913, 0.4578, 0.75, 0.4618, 0.7968, 0.4854, 0.8418, 0.4717, 0.8311, 0.4457, 0.7913, 0.4578, 0.8418, 0.4717, 0.8833, 0.4496, 0.8677, 0.4261, 0.8311, 0.4457, 0.8833, 0.4496, 0.9197, 0.4197, 0.8998, 0.3998, 0.8677, 0.4261, 0.9197, 0.4197, 0.9496, 0.3833, 0.9261, 0.3677, 0.8998, 0.3998, 0.9496, 0.3833, 0.9717, 0.3418, 0.9457, 0.3311, 0.9261, 0.3677, 0.9717, 0.3418, 0.9854, 0.2968, 0.9578, 0.2913, 0.9457, 0.3311, 0.9854, 0.2968, 0.99, 0.25, 0.9618, 0.25, 0.9578, 0.2913, 0.99, 0.25, 0.9854, 0.2032, 0.9578, 0.2087, 0.9618, 0.25, 0.9854, 0.2032, 0.9717, 0.1582, 0.9457, 0.1689, 0.9578, 0.2087, 0.9717, 0.1582, 0.9496, 0.1167, 0.9261, 0.1323, 0.9457, 0.1689, 0.9496, 0.1167, 0.9197, 0.08029, 0.8998, 0.1002, 0.9261, 0.1323, 0.9197, 0.08029, 0.8833, 0.05045, 0.8677, 0.07387, 0.8998, 0.1002, 0.8833, 0.05045, 0.8418, 0.02827, 0.8311, 0.0543, 0.8677, 0.07387, 0.8418, 0.02827, 0.7968, 0.01461, 0.7913, 0.04224, 0.8311, 0.0543, 0.7968, 0.01461, 0.75, 0.01, 0.75, 0.03817, 0.7913, 0.04224, 0.75, 0.01, 0.7032, 0.01461, 0.7087, 0.04224, 0.75, 0.03817, 0.7032, 0.01461, 0.6582, 0.02827, 0.6689, 0.0543, 0.7087, 0.04224, 0.6582, 0.02827, 0.6167, 0.05045, 0.6323, 0.07387, 0.6689, 0.0543, 0.6167, 0.05045, 0.5803, 0.08029, 0.6002, 0.1002, 0.6323, 0.07387, 0.5803, 0.08029, 0.5504, 0.1167, 0.5739, 0.1323, 0.6002, 0.1002, 0.5504, 0.1167, 0.5283, 0.1582, 0.5543, 0.1689, 0.5739, 0.1323, 0.5283, 0.1582, 0.5146, 0.2032, 0.5422, 0.2087, 0.5543, 0.1689, 0.5146, 0.2032, 0.51, 0.25, 0.5382, 0.25, 0.5422, 0.2087, 0.51, 0.25, 0.5146, 0.2968, 0.5422, 0.2913, 0.5382, 0.25, 0.5146, 0.2968, 0.5283, 0.3418, 0.5543, 0.3311, 0.5422, 0.2913, 0.5283, 0.3418, 0.5504, 0.3833, 0.5739, 0.3677, 0.5543, 0.3311, 0.5504, 0.3833, 0.5803, 0.4197, 0.6002, 0.3998, 0.5739, 0.3677, 0.5803, 0.4197, 0.6167, 0.4496, 0.6323, 0.4261, 0.6002, 0.3998, 0.6167, 0.4496, 0.6582, 0.4717, 0.6689, 0.4457, 0.6323, 0.4261, 0.6582, 0.4717, 0.7032, 0.4854, 0.7087, 0.4578, 0.6689, 0.4457, 0.7032, 0.4854, 0.75, 0.49, 0.75, 0.4618, 0.7087, 0.4578, 1.0, 0.5292, 1.0, 0.75, 0.9688, 0.75, 0.9688, 0.5292, 0.7188, 0.75, 0.75, 0.75, 0.75, 0.75, 0.7188, 0.75, 0.2812, 0.75, 0.3125, 0.75, 0.3125, 0.75, 0.2812, 0.75, 0.6875, 0.75, 0.7188, 0.75, 0.7188, 0.75, 0.6875, 0.75, 0.25, 0.75, 0.2812, 0.75, 0.2812, 0.75, 0.25, 0.75, 0.6562, 0.75, 0.6875, 0.75, 0.6875, 0.75, 0.6562, 0.75, 0.2188, 0.75, 0.25, 0.75, 0.25, 0.75, 0.2188, 0.75, 0.625, 0.75, 0.6562, 0.75, 0.6562, 0.75, 0.625, 0.75, 0.1875, 0.75, 0.2188, 0.75, 0.2188, 0.75, 0.1875, 0.75, 0.5938, 0.75, 0.625, 0.75, 0.625, 0.75, 0.5938, 0.75, 0.1562, 0.75, 0.1875, 0.75, 0.1875, 0.75, 0.1562, 0.75, 0.5625, 0.75, 0.5938, 0.75, 0.5938, 0.75, 0.5625, 0.75, 0.9688, 0.75, 1.0, 0.75, 1.0, 0.75, 0.9688, 0.75, 0.125, 0.75, 0.1562, 0.75, 0.1562, 0.75, 0.125, 0.75, 0.5312, 0.75, 0.5625, 0.75, 0.5625, 0.75, 0.5312, 0.75, 0.9375, 0.75, 0.9688, 0.75, 0.9688, 0.75, 0.9375, 0.75, 0.09375, 0.75, 0.125, 0.75, 0.125, 0.75, 0.09375, 0.75, 0.5, 0.75, 0.5312, 0.75, 0.5312, 0.75, 0.5, 0.75, 0.9062, 0.75, 0.9375, 0.75, 0.9375, 0.75, 0.9062, 0.75, 0.0625, 0.75, 0.09375, 0.75, 0.09375, 0.75, 0.0625, 0.75, 0.4688, 0.75, 0.5, 0.75, 0.5, 0.75, 0.4688, 0.75, 0.875, 0.75, 0.9062, 0.75, 0.9062, 0.75, 0.875, 0.75, 0.03125, 0.75, 0.0625, 0.75, 0.0625, 0.75, 0.03125, 0.75, 0.4375, 0.75, 0.4688, 0.75, 0.4688, 0.75, 0.4375, 0.75, 0.8438, 0.75, 0.875, 0.75, 0.875, 0.75, 0.8438, 0.75, 0.0, 0.75, 0.03125, 0.75, 0.03125, 0.75, 0.0, 0.75, 0.4062, 0.75, 0.4375, 0.75, 0.4375, 0.75, 0.4062, 0.75, 0.8125, 0.75, 0.8438, 0.75, 0.8438, 0.75, 0.8125, 0.75, 0.375, 0.75, 0.4062, 0.75, 0.4062, 0.75, 0.375, 0.75, 0.7812, 0.75, 0.8125, 0.75, 0.8125, 0.75, 0.7812, 0.75, 0.3438, 0.75, 0.375, 0.75, 0.375, 0.75, 0.3438, 0.75, 0.75, 0.75, 0.7812, 0.75, 0.7812, 0.75, 0.75, 0.75, 0.3125, 0.75, 0.3438, 0.75, 0.3438, 0.75, 0.3125, 0.75, 0.9375, 0.75, 0.9375, 0.9866, 0.9062, 0.9866, 0.9062, 0.75, 0.9062, 0.75, 0.9062, 0.9866, 0.875, 0.9866, 0.875, 0.75, 0.875, 0.75, 0.875, 0.9866, 0.8438, 0.9866, 0.8438, 0.75, 0.8438, 0.75, 0.8438, 0.9866, 0.8125, 0.9866, 0.8125, 0.75, 0.8125, 0.75, 0.8125, 0.9866, 0.7812, 0.9866, 0.7812, 0.75, 0.7812, 0.75, 0.7812, 0.9866, 0.75, 0.9866, 0.75, 0.75, 0.75, 0.75, 0.75, 0.9866, 0.7188, 0.9866, 0.7188, 0.75, 0.7188, 0.75, 0.7188, 0.9866, 0.6875, 0.9866, 0.6875, 0.75, 0.6875, 0.75, 0.6875, 0.9866, 0.6562, 0.9866, 0.6562, 0.75, 0.6562, 0.75, 0.6562, 0.9866, 0.625, 0.9866, 0.625, 0.75, 0.625, 0.75, 0.625, 0.9866, 0.5938, 0.9866, 0.5938, 0.75, 0.5938, 0.75, 0.5938, 0.9866, 0.5625, 0.9866, 0.5625, 0.75, 0.5625, 0.75, 0.5625, 0.9866, 0.5312, 0.9866, 0.5312, 0.75, 0.5312, 0.75, 0.5312, 0.9866, 0.5, 0.9866, 0.5, 0.75, 0.5, 0.75, 0.5, 0.9866, 0.4688, 0.9866, 0.4688, 0.75, 0.4688, 0.75, 0.4688, 0.9866, 0.4375, 0.9866, 0.4375, 0.75, 0.4375, 0.75, 0.4375, 0.9866, 0.4062, 0.9866, 0.4062, 0.75, 0.4062, 0.75, 0.4062, 0.9866, 0.375, 0.9866, 0.375, 0.75, 0.375, 0.75, 0.375, 0.9866, 0.3438, 0.9866, 0.3438, 0.75, 0.3438, 0.75, 0.3438, 0.9866, 0.3125, 0.9866, 0.3125, 0.75, 0.3125, 0.75, 0.3125, 0.9866, 0.2812, 0.9866, 0.2812, 0.75, 0.2812, 0.75, 0.2812, 0.9866, 0.25, 0.9866, 0.25, 0.75, 0.25, 0.75, 0.25, 0.9866, 0.2188, 0.9866, 0.2188, 0.75, 0.2188, 0.75, 0.2188, 0.9866, 0.1875, 0.9866, 0.1875, 0.75, 0.1875, 0.75, 0.1875, 0.9866, 0.1562, 0.9866, 0.1562, 0.75, 0.1562, 0.75, 0.1562, 0.9866, 0.125, 0.9866, 0.125, 0.75, 0.125, 0.75, 0.125, 0.9866, 0.09375, 0.9866, 0.09375, 0.75, 0.09375, 0.75, 0.09375, 0.9866, 0.0625, 0.9866, 0.0625, 0.75, 0.0625, 0.75, 0.0625, 0.9866, 0.03125, 0.9866, 0.03125, 0.75, 1.0, 0.75, 1.0, 0.9866, 0.9688, 0.9866, 0.9688, 0.75, 0.9688, 0.75, 0.9688, 0.9866, 0.9375, 0.9866, 0.9375, 0.75, 0.2968, 0.4854, 0.25, 0.49, 0.25, 0.477, 0.2943, 0.4727, 0.3418, 0.4717, 0.2968, 0.4854, 0.2943, 0.4727, 0.3369, 0.4598, 0.3833, 0.4496, 0.3418, 0.4717, 0.3369, 0.4598, 0.3761, 0.4388, 0.4197, 0.4197, 0.3833, 0.4496, 0.3761, 0.4388, 0.4105, 0.4105, 0.4496, 0.3833, 0.4197, 0.4197, 0.4105, 0.4105, 0.4388, 0.3761, 0.4717, 0.3418, 0.4496, 0.3833, 0.4388, 0.3761, 0.4598, 0.3369, 0.4854, 0.2968, 0.4717, 0.3418, 0.4598, 0.3369, 0.4727, 0.2943, 0.49, 0.25, 0.4854, 0.2968, 0.4727, 0.2943, 0.477, 0.25, 0.4854, 0.2032, 0.49, 0.25, 0.477, 0.25, 0.4727, 0.2057, 0.4717, 0.1582, 0.4854, 0.2032, 0.4727, 0.2057, 0.4598, 0.1631, 0.4496, 0.1167, 0.4717, 0.1582, 0.4598, 0.1631, 0.4388, 0.1239, 0.4197, 0.08029, 0.4496, 0.1167, 0.4388, 0.1239, 0.4105, 0.08946, 0.3833, 0.05045, 0.4197, 0.08029, 0.4105, 0.08946, 0.3761, 0.06123, 0.3418, 0.02827, 0.3833, 0.05045, 0.3761, 0.06123, 0.3369, 0.04025, 0.2968, 0.01461, 0.3418, 0.02827, 0.3369, 0.04025, 0.2943, 0.02733, 0.25, 0.01, 0.2968, 0.01461, 0.2943, 0.02733, 0.25, 0.02296, 0.2032, 0.01461, 0.25, 0.01, 0.25, 0.02296, 0.2057, 0.02733, 0.1582, 0.02827, 0.2032, 0.01461, 0.2057, 0.02733, 0.1631, 0.04025, 0.1167, 0.05045, 0.1582, 0.02827, 0.1631, 0.04025, 0.1239, 0.06123, 0.08029, 0.08029, 0.1167, 0.05045, 0.1239, 0.06123, 0.08946, 0.08946, 0.05045, 0.1167, 0.08029, 0.08029, 0.08946, 0.08946, 0.06123, 0.1239, 0.02827, 0.1582, 0.05045, 0.1167, 0.06123, 0.1239, 0.04025, 0.1631, 0.01461, 0.2032, 0.02827, 0.1582, 0.04025, 0.1631, 0.02733, 0.2057, 0.01, 0.25, 0.01461, 0.2032, 0.02733, 0.2057, 0.02296, 0.25, 0.01461, 0.2968, 0.01, 0.25, 0.02296, 0.25, 0.02733, 0.2943, 0.02827, 0.3418, 0.01461, 0.2968, 0.02733, 0.2943, 0.04025, 0.3369, 0.05045, 0.3833, 0.02827, 0.3418, 0.04025, 0.3369, 0.06123, 0.3761, 0.08029, 0.4197, 0.05045, 0.3833, 0.06123, 0.3761, 0.08946, 0.4105, 0.1167, 0.4496, 0.08029, 0.4197, 0.08946, 0.4105, 0.1239, 0.4388, 0.1582, 0.4717, 0.1167, 0.4496, 0.1239, 0.4388, 0.1631, 0.4598, 0.2032, 0.4854, 0.1582, 0.4717, 0.1631, 0.4598, 0.2057, 0.4727, 0.25, 0.49, 0.2032, 0.4854, 0.2057, 0.4727, 0.25, 0.477, 0.2943, 0.4727, 0.25, 0.477, 0.2057, 0.4727, 0.1631, 0.4598, 0.1239, 0.4388, 0.08946, 0.4105, 0.06123, 0.3761, 0.04025, 0.3369, 0.02733, 0.2943, 0.02296, 0.25, 0.02733, 0.2057, 0.04025, 0.1631, 0.06123, 0.1239, 0.08946, 0.08946, 0.1239, 0.06123, 0.1631, 0.04025, 0.2057, 0.02733, 0.25, 0.02296, 0.2943, 0.02733, 0.3369, 0.04025, 0.3761, 0.06123, 0.4105, 0.08946, 0.4388, 0.1239, 0.4598, 0.1631, 0.4727, 0.2057, 0.477, 0.25, 0.4727, 0.2943, 0.4598, 0.3369, 0.4388, 0.3761, 0.4105, 0.4105, 0.3761, 0.4388, 0.3369, 0.4598, 0.75, 0.4618, 0.7913, 0.4578, 0.8311, 0.4457, 0.8677, 0.4261, 0.8998, 0.3998, 0.9261, 0.3677, 0.9457, 0.3311, 0.9578, 0.2913, 0.9618, 0.25, 0.9578, 0.2087, 0.9457, 0.1689, 0.9261, 0.1323, 0.8998, 0.1002, 0.8677, 0.07387, 0.8311, 0.0543, 0.7913, 0.04224, 0.75, 0.03817, 0.7087, 0.04224, 0.6689, 0.0543, 0.6323, 0.07387, 0.6002, 0.1002, 0.5739, 0.1323, 0.5543, 0.1689, 0.5422, 0.2087, 0.5382, 0.25, 0.5422, 0.2913, 0.5543, 0.3311, 0.5739, 0.3677, 0.6002, 0.3998, 0.6323, 0.4261, 0.6689, 0.4457, 0.7087, 0.4578, 0.9261, 0.1323, 0.8998, 0.1002, 0.8998, 0.1002, 0.9261, 0.1323, 0.6002, 0.1002, 0.5739, 0.1323, 0.5739, 0.1323, 0.6002, 0.1002, 0.6323, 0.4261, 0.6689, 0.4457, 0.6689, 0.4457, 0.6323, 0.4261, 0.9578, 0.2913, 0.9618, 0.25, 0.9618, 0.25, 0.9578, 0.2913, 0.75, 0.03817, 0.7087, 0.04224, 0.7087, 0.04224, 0.75, 0.03817, 0.5422, 0.2913, 0.5543, 0.3311, 0.5543, 0.3311, 0.5422, 0.2913, 0.8677, 0.4261, 0.8998, 0.3998, 0.8998, 0.3998, 0.8677, 0.4261, 0.8998, 0.1002, 0.8677, 0.07387, 0.8677, 0.07387, 0.8998, 0.1002, 0.5739, 0.1323, 0.5543, 0.1689, 0.5543, 0.1689, 0.5739, 0.1323, 0.6689, 0.4457, 0.7087, 0.4578, 0.7087, 0.4578, 0.6689, 0.4457, 0.9618, 0.25, 0.9578, 0.2087, 0.9578, 0.2087, 0.9618, 0.25, 0.7087, 0.04224, 0.6689, 0.0543, 0.6689, 0.0543, 0.7087, 0.04224, 0.5543, 0.3311, 0.5739, 0.3677, 0.5739, 0.3677, 0.5543, 0.3311, 0.7087, 0.4578, 0.75, 0.4618, 0.75, 0.4618, 0.7087, 0.4578, 0.8998, 0.3998, 0.9261, 0.3677, 0.9261, 0.3677, 0.8998, 0.3998, 0.8677, 0.07387, 0.8311, 0.0543, 0.8311, 0.0543, 0.8677, 0.07387, 0.5543, 0.1689, 0.5422, 0.2087, 0.5422, 0.2087, 0.5543, 0.1689, 0.75, 0.4618, 0.7913, 0.4578, 0.7913, 0.4578, 0.75, 0.4618, 0.9578, 0.2087, 0.9457, 0.1689, 0.9457, 0.1689, 0.9578, 0.2087, 0.6689, 0.0543, 0.6323, 0.07387, 0.6323, 0.07387, 0.6689, 0.0543, 0.5739, 0.3677, 0.6002, 0.3998, 0.6002, 0.3998, 0.5739, 0.3677, 0.9261, 0.3677, 0.9457, 0.3311, 0.9457, 0.3311, 0.9261, 0.3677, 0.8311, 0.0543, 0.7913, 0.04224, 0.7913, 0.04224, 0.8311, 0.0543, 0.5422, 0.2087, 0.5382, 0.25, 0.5382, 0.25, 0.5422, 0.2087, 0.7913, 0.4578, 0.8311, 0.4457, 0.8311, 0.4457, 0.7913, 0.4578, 0.9457, 0.1689, 0.9261, 0.1323, 0.9261, 0.1323, 0.9457, 0.1689, 0.6323, 0.07387, 0.6002, 0.1002, 0.6002, 0.1002, 0.6323, 0.07387, 0.6002, 0.3998, 0.6323, 0.4261, 0.6323, 0.4261, 0.6002, 0.3998, 0.9457, 0.3311, 0.9578, 0.2913, 0.9578, 0.2913, 0.9457, 0.3311, 0.7913, 0.04224, 0.75, 0.03817, 0.75, 0.03817, 0.7913, 0.04224, 0.5382, 0.25, 0.5422, 0.2913, 0.5422, 0.2913, 0.5382, 0.25, 0.7913, 0.4578, 0.75, 0.4618, 0.75, 0.4618, 0.7913, 0.4578, 0.8311, 0.4457, 0.7913, 0.4578, 0.7913, 0.4578, 0.8311, 0.4457, 0.8677, 0.4261, 0.8311, 0.4457, 0.8311, 0.4457, 0.8677, 0.4261, 0.8998, 0.3998, 0.8677, 0.4261, 0.8677, 0.4261, 0.8998, 0.3998, 0.9261, 0.3677, 0.8998, 0.3998, 0.8998, 0.3998, 0.9261, 0.3677, 0.9457, 0.3311, 0.9261, 0.3677, 0.9261, 0.3677, 0.9457, 0.3311, 0.9578, 0.2913, 0.9457, 0.3311, 0.9457, 0.3311, 0.9578, 0.2913, 0.9618, 0.25, 0.9578, 0.2913, 0.9578, 0.2913, 0.9618, 0.25, 0.9578, 0.2087, 0.9618, 0.25, 0.9618, 0.25, 0.9578, 0.2087, 0.9457, 0.1689, 0.9578, 0.2087, 0.9578, 0.2087, 0.9457, 0.1689, 0.9261, 0.1323, 0.9457, 0.1689, 0.9457, 0.1689, 0.9261, 0.1323, 0.8998, 0.1002, 0.9261, 0.1323, 0.9261, 0.1323, 0.8998, 0.1002, 0.8677, 0.07387, 0.8998, 0.1002, 0.8998, 0.1002, 0.8677, 0.07387, 0.8311, 0.0543, 0.8677, 0.07387, 0.8677, 0.07387, 0.8311, 0.0543, 0.7913, 0.04224, 0.8311, 0.0543, 0.8311, 0.0543, 0.7913, 0.04224, 0.75, 0.03817, 0.7913, 0.04224, 0.7913, 0.04224, 0.75, 0.03817, 0.7087, 0.04224, 0.75, 0.03817, 0.75, 0.03817, 0.7087, 0.04224, 0.6689, 0.0543, 0.7087, 0.04224, 0.7087, 0.04224, 0.6689, 0.0543, 0.6323, 0.07387, 0.6689, 0.0543, 0.6689, 0.0543, 0.6323, 0.07387, 0.6002, 0.1002, 0.6323, 0.07387, 0.6323, 0.07387, 0.6002, 0.1002, 0.5739, 0.1323, 0.6002, 0.1002, 0.6002, 0.1002, 0.5739, 0.1323, 0.5543, 0.1689, 0.5739, 0.1323, 0.5739, 0.1323, 0.5543, 0.1689, 0.5422, 0.2087, 0.5543, 0.1689, 0.5543, 0.1689, 0.5422, 0.2087, 0.5382, 0.25, 0.5422, 0.2087, 0.5422, 0.2087, 0.5382, 0.25, 0.5422, 0.2913, 0.5382, 0.25, 0.5382, 0.25, 0.5422, 0.2913, 0.5543, 0.3311, 0.5422, 0.2913, 0.5422, 0.2913, 0.5543, 0.3311, 0.5739, 0.3677, 0.5543, 0.3311, 0.5543, 0.3311, 0.5739, 0.3677, 0.6002, 0.3998, 0.5739, 0.3677, 0.5739, 0.3677, 0.6002, 0.3998, 0.6323, 0.4261, 0.6002, 0.3998, 0.6002, 0.3998, 0.6323, 0.4261, 0.6689, 0.4457, 0.6323, 0.4261, 0.6323, 0.4261, 0.6689, 0.4457, 0.7087, 0.4578, 0.6689, 0.4457, 0.6689, 0.4457, 0.7087, 0.4578, 0.75, 0.4618, 0.7087, 0.4578, 0.7087, 0.4578, 0.75, 0.4618, 0.75, 0.4618, 0.7087, 0.4578, 0.7087, 0.4578, 0.75, 0.4618, 0.75, 0.4618, 0.7087, 0.4578, 0.7087, 0.4578, 0.75, 0.4618, 0.9261, 0.3677, 0.8998, 0.3998, 0.8998, 0.3998, 0.9261, 0.3677, 0.9457, 0.3311, 0.9261, 0.3677, 0.9261, 0.3677, 0.9457, 0.3311, 0.9578, 0.2913, 0.9457, 0.3311, 0.9457, 0.3311, 0.9578, 0.2913, 0.9618, 0.25, 0.9578, 0.2913, 0.9578, 0.2913, 0.9618, 0.25, 0.9578, 0.2087, 0.9618, 0.25, 0.9618, 0.25, 0.9578, 0.2087, 0.9457, 0.1689, 0.9578, 0.2087, 0.9578, 0.2087, 0.9457, 0.1689, 0.9261, 0.1323, 0.9457, 0.1689, 0.9457, 0.1689, 0.9261, 0.1323, 0.8998, 0.1002, 0.9261, 0.1323, 0.9261, 0.1323, 0.8998, 0.1002, 0.8677, 0.07387, 0.8998, 0.1002, 0.8998, 0.1002, 0.8677, 0.07387, 0.8311, 0.0543, 0.8677, 0.07387, 0.8677, 0.07387, 0.8311, 0.0543, 0.7913, 0.04224, 0.8311, 0.0543, 0.8311, 0.0543, 0.7913, 0.04224, 0.75, 0.03817, 0.7913, 0.04224, 0.7913, 0.04224, 0.75, 0.03817, 0.7087, 0.04224, 0.75, 0.03817, 0.75, 0.03817, 0.7087, 0.04224, 0.6689, 0.0543, 0.7087, 0.04224, 0.7087, 0.04224, 0.6689, 0.0543, 0.6323, 0.07387, 0.6689, 0.0543, 0.6689, 0.0543, 0.6323, 0.07387, 0.6002, 0.1002, 0.6323, 0.07387, 0.6323, 0.07387, 0.6002, 0.1002, 0.5739, 0.1323, 0.6002, 0.1002, 0.6002, 0.1002, 0.5739, 0.1323, 0.5543, 0.1689, 0.5739, 0.1323, 0.5739, 0.1323, 0.5543, 0.1689, 0.5422, 0.2087, 0.5543, 0.1689, 0.5543, 0.1689, 0.5422, 0.2087, 0.5382, 0.25, 0.5422, 0.2087, 0.5422, 0.2087, 0.5382, 0.25, 0.5422, 0.2913, 0.5382, 0.25, 0.5382, 0.25, 0.5422, 0.2913, 0.5543, 0.3311, 0.5422, 0.2913, 0.5422, 0.2913, 0.5543, 0.3311, 0.5739, 0.3677, 0.5543, 0.3311, 0.5543, 0.3311, 0.5739, 0.3677, 0.6002, 0.3998, 0.5739, 0.3677, 0.5739, 0.3677, 0.6002, 0.3998, 0.6323, 0.4261, 0.6002, 0.3998, 0.6002, 0.3998, 0.6323, 0.4261, 0.6689, 0.4457, 0.6323, 0.4261, 0.6323, 0.4261, 0.6689, 0.4457, 0.7087, 0.4578, 0.6689, 0.4457, 0.6689, 0.4457, 0.7087, 0.4578, 0.8998, 0.3998, 0.8677, 0.4261, 0.8677, 0.4261, 0.8998, 0.3998, 0.7913, 0.4578, 0.75, 0.4618, 0.75, 0.4618, 0.7913, 0.4578, 0.7913, 0.4578, 0.75, 0.4618, 0.75, 0.4618, 0.7913, 0.4578, 0.8677, 0.4261, 0.8311, 0.4457, 0.8311, 0.4457, 0.8677, 0.4261, 0.8998, 0.3998, 0.8677, 0.4261, 0.8677, 0.4261, 0.8998, 0.3998, 0.9261, 0.3677, 0.8998, 0.3998, 0.8998, 0.3998, 0.9261, 0.3677, 0.9457, 0.3311, 0.9261, 0.3677, 0.9261, 0.3677, 0.9457, 0.3311, 0.9578, 0.2913, 0.9457, 0.3311, 0.9457, 0.3311, 0.9578, 0.2913, 0.9618, 0.25, 0.9578, 0.2913, 0.9578, 0.2913, 0.9618, 0.25, 0.9578, 0.2087, 0.9618, 0.25, 0.9618, 0.25, 0.9578, 0.2087, 0.9457, 0.1689, 0.9578, 0.2087, 0.9578, 0.2087, 0.9457, 0.1689, 0.9261, 0.1323, 0.9457, 0.1689, 0.9457, 0.1689, 0.9261, 0.1323, 0.8998, 0.1002, 0.9261, 0.1323, 0.9261, 0.1323, 0.8998, 0.1002, 0.8677, 0.07387, 0.8998, 0.1002, 0.8998, 0.1002, 0.8677, 0.07387, 0.8311, 0.0543, 0.8677, 0.07387, 0.8677, 0.07387, 0.8311, 0.0543, 0.7913, 0.04224, 0.8311, 0.0543, 0.8311, 0.0543, 0.7913, 0.04224, 0.75, 0.03817, 0.7913, 0.04224, 0.7913, 0.04224, 0.75, 0.03817, 0.7087, 0.04224, 0.75, 0.03817, 0.75, 0.03817, 0.7087, 0.04224, 0.6689, 0.0543, 0.7087, 0.04224, 0.7087, 0.04224, 0.6689, 0.0543, 0.6323, 0.07387, 0.6689, 0.0543, 0.6689, 0.0543, 0.6323, 0.07387, 0.6002, 0.1002, 0.6323, 0.07387, 0.6323, 0.07387, 0.6002, 0.1002, 0.5739, 0.1323, 0.6002, 0.1002, 0.6002, 0.1002, 0.5739, 0.1323, 0.5543, 0.1689, 0.5739, 0.1323, 0.5739, 0.1323, 0.5543, 0.1689, 0.5422, 0.2087, 0.5543, 0.1689, 0.5543, 0.1689, 0.5422, 0.2087, 0.5382, 0.25, 0.5422, 0.2087, 0.5422, 0.2087, 0.5382, 0.25, 0.5422, 0.2913, 0.5382, 0.25, 0.5382, 0.25, 0.5422, 0.2913, 0.5543, 0.3311, 0.5422, 0.2913, 0.5422, 0.2913, 0.5543, 0.3311, 0.5739, 0.3677, 0.5543, 0.3311, 0.5543, 0.3311, 0.5739, 0.3677, 0.6002, 0.3998, 0.5739, 0.3677, 0.5739, 0.3677, 0.6002, 0.3998, 0.6323, 0.4261, 0.6002, 0.3998, 0.6002, 0.3998, 0.6323, 0.4261, 0.6689, 0.4457, 0.6323, 0.4261, 0.6323, 0.4261, 0.6689, 0.4457, 0.7087, 0.4578, 0.6689, 0.4457, 0.6689, 0.4457, 0.7087, 0.4578, 0.8677, 0.4261, 0.8311, 0.4457, 0.8311, 0.4457, 0.8677, 0.4261, 0.7913, 0.4578, 0.75, 0.4618, 0.75, 0.4618, 0.7913, 0.4578, 0.8311, 0.4457, 0.7913, 0.4578, 0.7913, 0.4578, 0.8311, 0.4457, 0.8677, 0.4261, 0.8311, 0.4457, 0.8311, 0.4457, 0.8677, 0.4261, 0.8998, 0.3998, 0.8677, 0.4261, 0.8677, 0.4261, 0.8998, 0.3998, 0.9261, 0.3677, 0.8998, 0.3998, 0.8998, 0.3998, 0.9261, 0.3677, 0.9457, 0.3311, 0.9261, 0.3677, 0.9261, 0.3677, 0.9457, 0.3311, 0.9578, 0.2913, 0.9457, 0.3311, 0.9457, 0.3311, 0.9578, 0.2913, 0.9618, 0.25, 0.9578, 0.2913, 0.9578, 0.2913, 0.9618, 0.25, 0.9578, 0.2087, 0.9618, 0.25, 0.9618, 0.25, 0.9578, 0.2087, 0.9457, 0.1689, 0.9578, 0.2087, 0.9578, 0.2087, 0.9457, 0.1689, 0.9261, 0.1323, 0.9457, 0.1689, 0.9457, 0.1689, 0.9261, 0.1323, 0.8998, 0.1002, 0.9261, 0.1323, 0.9261, 0.1323, 0.8998, 0.1002, 0.8677, 0.07387, 0.8998, 0.1002, 0.8998, 0.1002, 0.8677, 0.07387, 0.8311, 0.0543, 0.8677, 0.07387, 0.8677, 0.07387, 0.8311, 0.0543, 0.7913, 0.04224, 0.8311, 0.0543, 0.8311, 0.0543, 0.7913, 0.04224, 0.75, 0.03817, 0.7913, 0.04224, 0.7913, 0.04224, 0.75, 0.03817, 0.7087, 0.04224, 0.75, 0.03817, 0.75, 0.03817, 0.7087, 0.04224, 0.6689, 0.0543, 0.7087, 0.04224, 0.7087, 0.04224, 0.6689, 0.0543, 0.6323, 0.07387, 0.6689, 0.0543, 0.6689, 0.0543, 0.6323, 0.07387, 0.6002, 0.1002, 0.6323, 0.07387, 0.6323, 0.07387, 0.6002, 0.1002, 0.5739, 0.1323, 0.6002, 0.1002, 0.6002, 0.1002, 0.5739, 0.1323, 0.5543, 0.1689, 0.5739, 0.1323, 0.5739, 0.1323, 0.5543, 0.1689, 0.5422, 0.2087, 0.5543, 0.1689, 0.5543, 0.1689, 0.5422, 0.2087, 0.5382, 0.25, 0.5422, 0.2087, 0.5422, 0.2087, 0.5382, 0.25, 0.5422, 0.2913, 0.5382, 0.25, 0.5382, 0.25, 0.5422, 0.2913, 0.5543, 0.3311, 0.5422, 0.2913, 0.5422, 0.2913, 0.5543, 0.3311, 0.5739, 0.3677, 0.5543, 0.3311, 0.5543, 0.3311, 0.5739, 0.3677, 0.6002, 0.3998, 0.5739, 0.3677, 0.5739, 0.3677, 0.6002, 0.3998, 0.6323, 0.4261, 0.6002, 0.3998, 0.6002, 0.3998, 0.6323, 0.4261, 0.6689, 0.4457, 0.6323, 0.4261, 0.6323, 0.4261, 0.6689, 0.4457, 0.7087, 0.4578, 0.6689, 0.4457, 0.6689, 0.4457, 0.7087, 0.4578, 0.75, 0.4618, 0.7087, 0.4578, 0.7087, 0.4578, 0.75, 0.4618, 0.8311, 0.4457, 0.7913, 0.4578, 0.7913, 0.4578, 0.8311, 0.4457, 0.7913, 0.4578, 0.7913, 0.4578, 0.7913, 0.4578, 0.7913, 0.4578, 0.7913, 0.4578, 0.7913, 0.4578, 0.75, 0.4618, 0.75, 0.4618, 0.75, 0.4618, 0.75, 0.4618, 0.75, 0.4618, 0.75, 0.4618, 0.8311, 0.4457, 0.8311, 0.4457, 0.8311, 0.4457, 0.8311, 0.4457, 0.8311, 0.4457, 0.8311, 0.4457, 0.8677, 0.4261, 0.8677, 0.4261, 0.8677, 0.4261, 0.8677, 0.4261, 0.8677, 0.4261, 0.8677, 0.4261, 0.8998, 0.3998, 0.8998, 0.3998, 0.8998, 0.3998, 0.8998, 0.3998, 0.8998, 0.3998, 0.8998, 0.3998, 0.9261, 0.3677, 0.9261, 0.3677, 0.9261, 0.3677, 0.9261, 0.3677, 0.9261, 0.3677, 0.9261, 0.3677, 0.9457, 0.3311, 0.9457, 0.3311, 0.9457, 0.3311, 0.9457, 0.3311, 0.9457, 0.3311, 0.9457, 0.3311, 0.9578, 0.2913, 0.9578, 0.2913, 0.9578, 0.2913, 0.9578, 0.2913, 0.9578, 0.2913, 0.9578, 0.2913, 0.9618, 0.25, 0.9618, 0.25, 0.9618, 0.25, 0.9618, 0.25, 0.9618, 0.25, 0.9618, 0.25, 0.9578, 0.2087, 0.9578, 0.2087, 0.9578, 0.2087, 0.9578, 0.2087, 0.9578, 0.2087, 0.9578, 0.2087, 0.9457, 0.1689, 0.9457, 0.1689, 0.9457, 0.1689, 0.9457, 0.1689, 0.9457, 0.1689, 0.9457, 0.1689, 0.9261, 0.1323, 0.9261, 0.1323, 0.9261, 0.1323, 0.9261, 0.1323, 0.9261, 0.1323, 0.9261, 0.1323, 0.8998, 0.1002, 0.8998, 0.1002, 0.8998, 0.1002, 0.8998, 0.1002, 0.8998, 0.1002, 0.8998, 0.1002, 0.8677, 0.07387, 0.8677, 0.07387, 0.8677, 0.07387, 0.8677, 0.07387, 0.8677, 0.07387, 0.8677, 0.07387, 0.8311, 0.0543, 0.8311, 0.0543, 0.8311, 0.0543, 0.8311, 0.0543, 0.8311, 0.0543, 0.8311, 0.0543, 0.7913, 0.04224, 0.7913, 0.04224, 0.7913, 0.04224, 0.7913, 0.04224, 0.7913, 0.04224, 0.7913, 0.04224, 0.75, 0.03817, 0.75, 0.03817, 0.75, 0.03817, 0.75, 0.03817, 0.75, 0.03817, 0.75, 0.03817, 0.7087, 0.04224, 0.7087, 0.04224, 0.7087, 0.04224, 0.7087, 0.04224, 0.7087, 0.04224, 0.7087, 0.04224, 0.6689, 0.0543, 0.6689, 0.0543, 0.6689, 0.0543, 0.6689, 0.0543, 0.6689, 0.0543, 0.6689, 0.0543, 0.6323, 0.07387, 0.6323, 0.07387, 0.6323, 0.07387, 0.6323, 0.07387, 0.6323, 0.07387, 0.6323, 0.07387, 0.6002, 0.1002, 0.6002, 0.1002, 0.6002, 0.1002, 0.6002, 0.1002, 0.6002, 0.1002, 0.6002, 0.1002, 0.5739, 0.1323, 0.5739, 0.1323, 0.5739, 0.1323, 0.5739, 0.1323, 0.5739, 0.1323, 0.5739, 0.1323, 0.5543, 0.1689, 0.5543, 0.1689, 0.5543, 0.1689, 0.5543, 0.1689, 0.5543, 0.1689, 0.5543, 0.1689, 0.5422, 0.2087, 0.5422, 0.2087, 0.5422, 0.2087, 0.5422, 0.2087, 0.5422, 0.2087, 0.5422, 0.2087, 0.5382, 0.25, 0.5382, 0.25, 0.5382, 0.25, 0.5382, 0.25, 0.5382, 0.25, 0.5382, 0.25, 0.5422, 0.2913, 0.5422, 0.2913, 0.5422, 0.2913, 0.5422, 0.2913, 0.5422, 0.2913, 0.5422, 0.2913, 0.5543, 0.3311, 0.5543, 0.3311, 0.5543, 0.3311, 0.5543, 0.3311, 0.5543, 0.3311, 0.5543, 0.3311, 0.5739, 0.3677, 0.5739, 0.3677, 0.5739, 0.3677, 0.5739, 0.3677, 0.5739, 0.3677, 0.5739, 0.3677, 0.6002, 0.3998, 0.6002, 0.3998, 0.6002, 0.3998, 0.6002, 0.3998, 0.6002, 0.3998, 0.6002, 0.3998, 0.6323, 0.4261, 0.6323, 0.4261, 0.6323, 0.4261, 0.6323, 0.4261, 0.6323, 0.4261, 0.6323, 0.4261, 0.6689, 0.4457, 0.6689, 0.4457, 0.6689, 0.4457, 0.6689, 0.4457, 0.6689, 0.4457, 0.6689, 0.4457, 0.7087, 0.4578, 0.7087, 0.4578, 0.7087, 0.4578, 0.7087, 0.4578, 0.7087, 0.4578, 0.7087, 0.4578, 0.7913, 0.4578, 0.7913, 0.4578, 0.7913, 0.4578, 0.7913, 0.4578, 0.7913, 0.4578, 0.75, 0.4618, 0.75, 0.4618, 0.7913, 0.4578, 0.75, 0.4618, 0.75, 0.4618, 0.75, 0.4618, 0.75, 0.4618, 0.75, 0.4618, 0.7913, 0.4578, 0.7913, 0.4578, 0.75, 0.4618, 0.8311, 0.4457, 0.8311, 0.4457, 0.8311, 0.4457, 0.8311, 0.4457, 0.8311, 0.4457, 0.7913, 0.4578, 0.7913, 0.4578, 0.8311, 0.4457, 0.7913, 0.4578, 0.8311, 0.4457, 0.8311, 0.4457, 0.7913, 0.4578, 0.8677, 0.4261, 0.8677, 0.4261, 0.8677, 0.4261, 0.8677, 0.4261, 0.8677, 0.4261, 0.8311, 0.4457, 0.8311, 0.4457, 0.8677, 0.4261, 0.8311, 0.4457, 0.8677, 0.4261, 0.8677, 0.4261, 0.8311, 0.4457, 0.8998, 0.3998, 0.8998, 0.3998, 0.8998, 0.3998, 0.8998, 0.3998, 0.8998, 0.3998, 0.8677, 0.4261, 0.8677, 0.4261, 0.8998, 0.3998, 0.8677, 0.4261, 0.8998, 0.3998, 0.8998, 0.3998, 0.8677, 0.4261, 0.9261, 0.3677, 0.9261, 0.3677, 0.9261, 0.3677, 0.9261, 0.3677, 0.9261, 0.3677, 0.8998, 0.3998, 0.8998, 0.3998, 0.9261, 0.3677, 0.8998, 0.3998, 0.9261, 0.3677, 0.9261, 0.3677, 0.8998, 0.3998, 0.9457, 0.3311, 0.9457, 0.3311, 0.9457, 0.3311, 0.9457, 0.3311, 0.9457, 0.3311, 0.9261, 0.3677, 0.9261, 0.3677, 0.9457, 0.3311, 0.9261, 0.3677, 0.9457, 0.3311, 0.9457, 0.3311, 0.9261, 0.3677, 0.9578, 0.2913, 0.9578, 0.2913, 0.9578, 0.2913, 0.9578, 0.2913, 0.9578, 0.2913, 0.9457, 0.3311, 0.9457, 0.3311, 0.9578, 0.2913, 0.9457, 0.3311, 0.9578, 0.2913, 0.9578, 0.2913, 0.9457, 0.3311, 0.9618, 0.25, 0.9618, 0.25, 0.9618, 0.25, 0.9618, 0.25, 0.9618, 0.25, 0.9578, 0.2913, 0.9578, 0.2913, 0.9618, 0.25, 0.9578, 0.2913, 0.9618, 0.25, 0.9618, 0.25, 0.9578, 0.2913, 0.9578, 0.2087, 0.9578, 0.2087, 0.9578, 0.2087, 0.9578, 0.2087, 0.9578, 0.2087, 0.9618, 0.25, 0.9618, 0.25, 0.9578, 0.2087, 0.9618, 0.25, 0.9578, 0.2087, 0.9578, 0.2087, 0.9618, 0.25, 0.9457, 0.1689, 0.9457, 0.1689, 0.9457, 0.1689, 0.9457, 0.1689, 0.9457, 0.1689, 0.9578, 0.2087, 0.9578, 0.2087, 0.9457, 0.1689, 0.9578, 0.2087, 0.9457, 0.1689, 0.9457, 0.1689, 0.9578, 0.2087, 0.9261, 0.1323, 0.9261, 0.1323, 0.9261, 0.1323, 0.9261, 0.1323, 0.9261, 0.1323, 0.9457, 0.1689, 0.9457, 0.1689, 0.9261, 0.1323, 0.9457, 0.1689, 0.9261, 0.1323, 0.9261, 0.1323, 0.9457, 0.1689, 0.8998, 0.1002, 0.8998, 0.1002, 0.8998, 0.1002, 0.8998, 0.1002, 0.8998, 0.1002, 0.9261, 0.1323, 0.9261, 0.1323, 0.8998, 0.1002, 0.9261, 0.1323, 0.8998, 0.1002, 0.8998, 0.1002, 0.9261, 0.1323, 0.8677, 0.07387, 0.8677, 0.07387, 0.8677, 0.07387, 0.8677, 0.07387, 0.8677, 0.07387, 0.8998, 0.1002, 0.8998, 0.1002, 0.8677, 0.07387, 0.8998, 0.1002, 0.8677, 0.07387, 0.8677, 0.07387, 0.8998, 0.1002, 0.8311, 0.0543, 0.8311, 0.0543, 0.8311, 0.0543, 0.8311, 0.0543, 0.8311, 0.0543, 0.8677, 0.07387, 0.8677, 0.07387, 0.8311, 0.0543, 0.8677, 0.07387, 0.8311, 0.0543, 0.8311, 0.0543, 0.8677, 0.07387, 0.7913, 0.04224, 0.7913, 0.04224, 0.7913, 0.04224, 0.7913, 0.04224, 0.7913, 0.04224, 0.8311, 0.0543, 0.8311, 0.0543, 0.7913, 0.04224, 0.8311, 0.0543, 0.7913, 0.04224, 0.7913, 0.04224, 0.8311, 0.0543, 0.75, 0.03817, 0.75, 0.03817, 0.75, 0.03817, 0.75, 0.03817, 0.75, 0.03817, 0.7913, 0.04224, 0.7913, 0.04224, 0.75, 0.03817, 0.7913, 0.04224, 0.75, 0.03817, 0.75, 0.03817, 0.7913, 0.04224, 0.7087, 0.04224, 0.7087, 0.04224, 0.7087, 0.04224, 0.7087, 0.04224, 0.7087, 0.04224, 0.75, 0.03817, 0.75, 0.03817, 0.7087, 0.04224, 0.75, 0.03817, 0.7087, 0.04224, 0.7087, 0.04224, 0.75, 0.03817, 0.6689, 0.0543, 0.6689, 0.0543, 0.6689, 0.0543, 0.6689, 0.0543, 0.6689, 0.0543, 0.7087, 0.04224, 0.7087, 0.04224, 0.6689, 0.0543, 0.7087, 0.04224, 0.6689, 0.0543, 0.6689, 0.0543, 0.7087, 0.04224, 0.6323, 0.07387, 0.6323, 0.07387, 0.6323, 0.07387, 0.6323, 0.07387, 0.6323, 0.07387, 0.6689, 0.0543, 0.6689, 0.0543, 0.6323, 0.07387, 0.6689, 0.0543, 0.6323, 0.07387, 0.6323, 0.07387, 0.6689, 0.0543, 0.6002, 0.1002, 0.6002, 0.1002, 0.6002, 0.1002, 0.6002, 0.1002, 0.6002, 0.1002, 0.6323, 0.07387, 0.6323, 0.07387, 0.6002, 0.1002, 0.6323, 0.07387, 0.6002, 0.1002, 0.6002, 0.1002, 0.6323, 0.07387, 0.5739, 0.1323, 0.5739, 0.1323, 0.5739, 0.1323, 0.5739, 0.1323, 0.5739, 0.1323, 0.6002, 0.1002, 0.6002, 0.1002, 0.5739, 0.1323, 0.6002, 0.1002, 0.5739, 0.1323, 0.5739, 0.1323, 0.6002, 0.1002, 0.5543, 0.1689, 0.5543, 0.1689, 0.5543, 0.1689, 0.5543, 0.1689, 0.5543, 0.1689, 0.5739, 0.1323, 0.5739, 0.1323, 0.5543, 0.1689, 0.5739, 0.1323, 0.5543, 0.1689, 0.5543, 0.1689, 0.5739, 0.1323, 0.5422, 0.2087, 0.5422, 0.2087, 0.5422, 0.2087, 0.5422, 0.2087, 0.5422, 0.2087, 0.5543, 0.1689, 0.5543, 0.1689, 0.5422, 0.2087, 0.5543, 0.1689, 0.5422, 0.2087, 0.5422, 0.2087, 0.5543, 0.1689, 0.5382, 0.25, 0.5382, 0.25, 0.5382, 0.25, 0.5382, 0.25, 0.5382, 0.25, 0.5422, 0.2087, 0.5422, 0.2087, 0.5382, 0.25, 0.5422, 0.2087, 0.5382, 0.25, 0.5382, 0.25, 0.5422, 0.2087, 0.5422, 0.2913, 0.5422, 0.2913, 0.5422, 0.2913, 0.5422, 0.2913, 0.5422, 0.2913, 0.5382, 0.25, 0.5382, 0.25, 0.5422, 0.2913, 0.5382, 0.25, 0.5422, 0.2913, 0.5422, 0.2913, 0.5382, 0.25, 0.5543, 0.3311, 0.5543, 0.3311, 0.5543, 0.3311, 0.5543, 0.3311, 0.5543, 0.3311, 0.5422, 0.2913, 0.5422, 0.2913, 0.5543, 0.3311, 0.5422, 0.2913, 0.5543, 0.3311, 0.5543, 0.3311, 0.5422, 0.2913, 0.5739, 0.3677, 0.5739, 0.3677, 0.5739, 0.3677, 0.5739, 0.3677, 0.5739, 0.3677, 0.5543, 0.3311, 0.5543, 0.3311, 0.5739, 0.3677, 0.5543, 0.3311, 0.5739, 0.3677, 0.5739, 0.3677, 0.5543, 0.3311, 0.6002, 0.3998, 0.6002, 0.3998, 0.6002, 0.3998, 0.6002, 0.3998, 0.6002, 0.3998, 0.5739, 0.3677, 0.5739, 0.3677, 0.6002, 0.3998, 0.5739, 0.3677, 0.6002, 0.3998, 0.6002, 0.3998, 0.5739, 0.3677, 0.6323, 0.4261, 0.6323, 0.4261, 0.6323, 0.4261, 0.6323, 0.4261, 0.6323, 0.4261, 0.6002, 0.3998, 0.6002, 0.3998, 0.6323, 0.4261, 0.6002, 0.3998, 0.6323, 0.4261, 0.6323, 0.4261, 0.6002, 0.3998, 0.6689, 0.4457, 0.6689, 0.4457, 0.6689, 0.4457, 0.6689, 0.4457, 0.6689, 0.4457, 0.6323, 0.4261, 0.6323, 0.4261, 0.6689, 0.4457, 0.6323, 0.4261, 0.6689, 0.4457, 0.6689, 0.4457, 0.6323, 0.4261, 0.7087, 0.4578, 0.7087, 0.4578, 0.7087, 0.4578, 0.7087, 0.4578, 0.7087, 0.4578, 0.6689, 0.4457, 0.6689, 0.4457, 0.7087, 0.4578, 0.6689, 0.4457, 0.7087, 0.4578, 0.7087, 0.4578, 0.6689, 0.4457, 0.75, 0.4618, 0.7087, 0.4578, 0.7087, 0.4578, 0.75, 0.4618, 0.7087, 0.4578, 0.75, 0.4618, 0.75, 0.4618, 0.7087, 0.4578, 0.8311, 0.4457, 0.7913, 0.4578, 0.7913, 0.4578, 0.8311, 0.4457, 0.7968, 0.4854, 0.75, 0.49, 0.75, 0.49, 0.7968, 0.4854, 0.75, 0.4618, 0.7913, 0.4578, 0.7913, 0.4578, 0.75, 0.4618, 0.8418, 0.4717, 0.7968, 0.4854, 0.7968, 0.4854, 0.8418, 0.4717, 0.7913, 0.4578, 0.8311, 0.4457, 0.8311, 0.4457, 0.7913, 0.4578, 0.8833, 0.4496, 0.8418, 0.4717, 0.8418, 0.4717, 0.8833, 0.4496, 0.8311, 0.4457, 0.8677, 0.4261, 0.8677, 0.4261, 0.8311, 0.4457, 0.9197, 0.4197, 0.8833, 0.4496, 0.8833, 0.4496, 0.9197, 0.4197, 0.8677, 0.4261, 0.8998, 0.3998, 0.8998, 0.3998, 0.8677, 0.4261, 0.9496, 0.3833, 0.9197, 0.4197, 0.9197, 0.4197, 0.9496, 0.3833, 0.8998, 0.3998, 0.9261, 0.3677, 0.9261, 0.3677, 0.8998, 0.3998, 0.9717, 0.3418, 0.9496, 0.3833, 0.9496, 0.3833, 0.9717, 0.3418, 0.9261, 0.3677, 0.9457, 0.3311, 0.9457, 0.3311, 0.9261, 0.3677, 0.9854, 0.2968, 0.9717, 0.3418, 0.9717, 0.3418, 0.9854, 0.2968, 0.9578, 0.2913, 0.9854, 0.2968, 0.9854, 0.2968, 0.9578, 0.2913, 0.9457, 0.3311, 0.9578, 0.2913, 0.9578, 0.2913, 0.9457, 0.3311, 0.51, 0.25, 0.5382, 0.25, 0.5382, 0.25, 0.51, 0.25, 0.5146, 0.2968, 0.51, 0.25, 0.51, 0.25, 0.5146, 0.2968, 0.5382, 0.25, 0.5422, 0.2913, 0.5422, 0.2913, 0.5382, 0.25, 0.5283, 0.3418, 0.5146, 0.2968, 0.5146, 0.2968, 0.5283, 0.3418, 0.5422, 0.2913, 0.5543, 0.3311, 0.5543, 0.3311, 0.5422, 0.2913, 0.5504, 0.3833, 0.5283, 0.3418, 0.5283, 0.3418, 0.5504, 0.3833, 0.5543, 0.3311, 0.5739, 0.3677, 0.5739, 0.3677, 0.5543, 0.3311, 0.5803, 0.4197, 0.5504, 0.3833, 0.5504, 0.3833, 0.5803, 0.4197, 0.5739, 0.3677, 0.6002, 0.3998, 0.6002, 0.3998, 0.5739, 0.3677, 0.6167, 0.4496, 0.5803, 0.4197, 0.5803, 0.4197, 0.6167, 0.4496, 0.6002, 0.3998, 0.6323, 0.4261, 0.6323, 0.4261, 0.6002, 0.3998, 0.6582, 0.4717, 0.6167, 0.4496, 0.6167, 0.4496, 0.6582, 0.4717, 0.6323, 0.4261, 0.6689, 0.4457, 0.6689, 0.4457, 0.6323, 0.4261, 0.7032, 0.4854, 0.6582, 0.4717, 0.6582, 0.4717, 0.7032, 0.4854, 0.6689, 0.4457, 0.7087, 0.4578, 0.7087, 0.4578, 0.6689, 0.4457, 0.75, 0.49, 0.7032, 0.4854, 0.7032, 0.4854, 0.75, 0.49, 0.7087, 0.4578, 0.75, 0.4618, 0.75, 0.4618, 0.7087, 0.4578])
me_cylinder.update()

# ---- objects
ob_light = bpy.data.objects.new('Light', light_light)
ob_camera = bpy.data.objects.new('Camera', cam_camera)
ob_cylinder = bpy.data.objects.new('Cylinder', me_cylinder)

# ---- transforms, parenting, visibility, modifiers, constraints
ob_light.location = (4.076, 1.005, 5.904)
ob_light.rotation_euler = (0.6503, 0.05522, 1.866)
ob_light.lock_rotations_4d = False
ob_light.empty_display_type = 'ARROWS'
ob_light.color = (0.0, 0.0, 0.0, 0.0)
ob_light.lineart.crease_threshold = 0.0
ob_camera.location = (7.359, -6.926, 4.958)
ob_camera.rotation_euler = (1.109, 0.0, 0.8149)
ob_camera.lock_rotations_4d = False
ob_camera.empty_display_type = 'ARROWS'
ob_camera.color = (0.0, 0.0, 0.0, 0.0)
ob_camera.display_type = 'WIRE'
ob_camera.lineart.crease_threshold = 0.0
ob_cylinder.location = (0.0, 0.0, 1.0)

# ---- collection membership
col_collection.objects.link(ob_light)
col_collection.objects.link(ob_camera)
col_collection.objects.link(ob_cylinder)

# ---- scene / render settings (as saved in the file)
scene.camera = ob_camera
scene.frame_start = 1; scene.frame_end = 250; scene.frame_set(1)
scene.render.engine = 'BLENDER_EEVEE_NEXT'
scene.cycles.sampling_pattern = 'TABULATED_SOBOL'
scene.cycles.use_light_tree = False
scene.view_settings.view_transform = 'Filmic'
bpy.context.view_layer.update()
